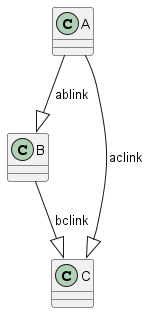

The diagram above was rendered by PlantUML. Its source (embedded in the PNG):
@startuml
A --|> B : ablink
B --|> C : bclink
A --|> C : aclink
@enduml